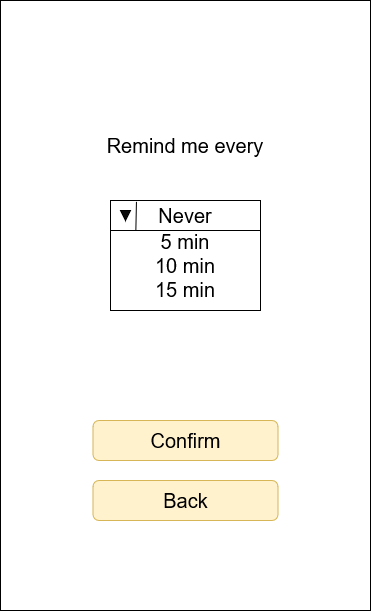

The diagram above was exported from draw.io. Its source (the exported page's mxGraphModel, read from the mxfile embedded in the PNG):
<mxGraphModel dx="1422" dy="780" grid="1" gridSize="10" guides="1" tooltips="1" connect="1" arrows="1" fold="1" page="1" pageScale="1" pageWidth="850" pageHeight="1100" math="0" shadow="0">
  <root>
    <mxCell id="0" />
    <mxCell id="1" parent="0" />
    <mxCell id="gJhf5hIAgJwr5hqcKhzt-1" value="" style="rounded=0;whiteSpace=wrap;html=1;" parent="1" vertex="1">
      <mxGeometry x="230" y="60" width="370" height="610" as="geometry" />
    </mxCell>
    <mxCell id="gJhf5hIAgJwr5hqcKhzt-7" value="&lt;font style=&quot;font-size: 20px&quot;&gt;Remind me every&lt;/font&gt;" style="text;html=1;strokeColor=none;fillColor=none;align=center;verticalAlign=middle;whiteSpace=wrap;rounded=0;fontSize=50;" parent="1" vertex="1">
      <mxGeometry x="330" y="180" width="170" height="30" as="geometry" />
    </mxCell>
    <mxCell id="gJhf5hIAgJwr5hqcKhzt-9" value="Confirm" style="rounded=1;whiteSpace=wrap;html=1;fontSize=20;fillColor=#fff2cc;strokeColor=#d6b656;" parent="1" vertex="1">
      <mxGeometry x="322.5" y="480" width="185" height="40" as="geometry" />
    </mxCell>
    <mxCell id="gJhf5hIAgJwr5hqcKhzt-25" value="" style="rounded=0;whiteSpace=wrap;html=1;fontSize=20;fillColor=#FFFFFF;" parent="1" vertex="1">
      <mxGeometry x="340" y="260" width="150" height="110" as="geometry" />
    </mxCell>
    <mxCell id="gJhf5hIAgJwr5hqcKhzt-22" value="Never" style="rounded=0;whiteSpace=wrap;html=1;fontSize=20;" parent="1" vertex="1">
      <mxGeometry x="340" y="260" width="150" height="30" as="geometry" />
    </mxCell>
    <mxCell id="gJhf5hIAgJwr5hqcKhzt-23" value="" style="endArrow=none;html=1;rounded=0;fontSize=20;edgeStyle=orthogonalEdgeStyle;entryX=0.173;entryY=0.044;entryDx=0;entryDy=0;entryPerimeter=0;exitX=0.169;exitY=1;exitDx=0;exitDy=0;exitPerimeter=0;" parent="1" source="gJhf5hIAgJwr5hqcKhzt-22" target="gJhf5hIAgJwr5hqcKhzt-22" edge="1">
      <mxGeometry width="50" height="50" relative="1" as="geometry">
        <mxPoint x="290" y="410" as="sourcePoint" />
        <mxPoint x="340" y="360" as="targetPoint" />
      </mxGeometry>
    </mxCell>
    <mxCell id="gJhf5hIAgJwr5hqcKhzt-24" value="" style="triangle;whiteSpace=wrap;html=1;fontSize=20;rotation=90;fillColor=#0A0A0A;" parent="1" vertex="1">
      <mxGeometry x="350" y="270" width="10" height="10" as="geometry" />
    </mxCell>
    <mxCell id="gJhf5hIAgJwr5hqcKhzt-26" value="&lt;div&gt;5 min&lt;/div&gt;&lt;div&gt;10 min&lt;/div&gt;&lt;div&gt;15 min&lt;br&gt;&lt;/div&gt;" style="text;html=1;strokeColor=none;fillColor=none;align=center;verticalAlign=middle;whiteSpace=wrap;rounded=0;fontSize=20;" parent="1" vertex="1">
      <mxGeometry x="370" y="310" width="90" height="30" as="geometry" />
    </mxCell>
    <mxCell id="7epi6nMpe7tXYNKdSWp4-1" value="Back" style="rounded=1;whiteSpace=wrap;html=1;fontSize=20;fillColor=#fff2cc;strokeColor=#d6b656;" vertex="1" parent="1">
      <mxGeometry x="322.5" y="540" width="185" height="40" as="geometry" />
    </mxCell>
  </root>
</mxGraphModel>